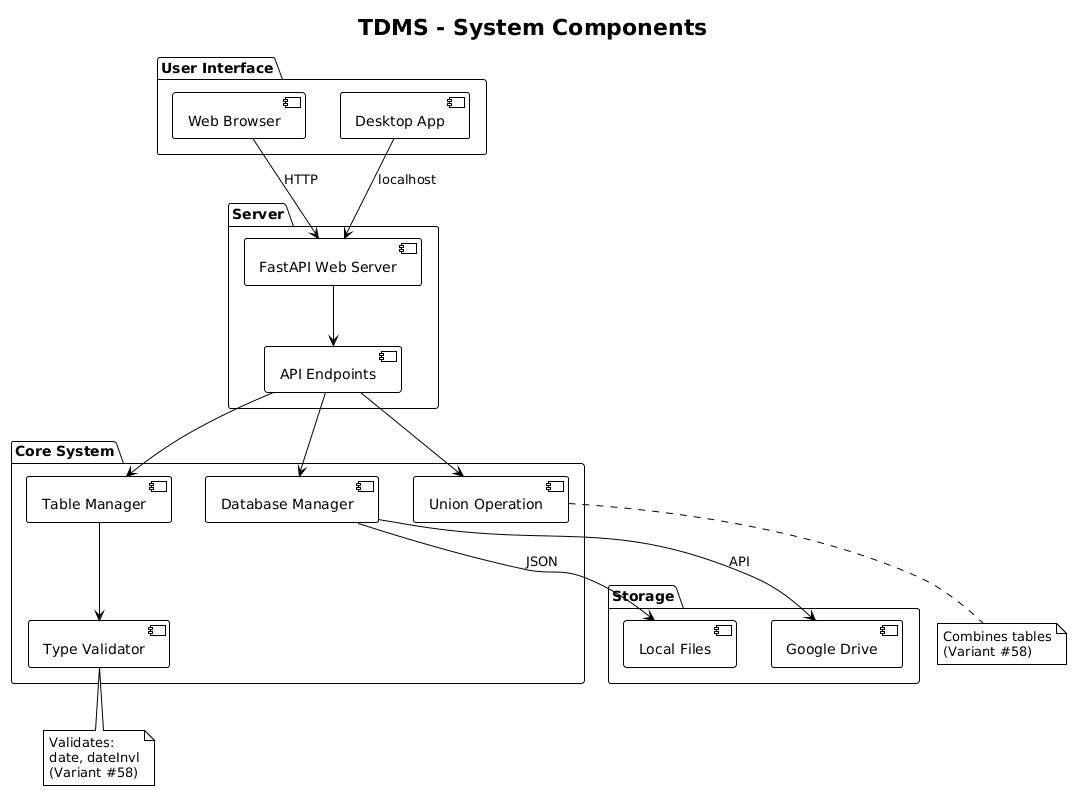

The diagram above was rendered by PlantUML. Its source (embedded in the PNG):
@startuml
!theme plain
title TDMS - System Components

package "User Interface" {
  [Web Browser]
  [Desktop App]
}

package "Server" {
  [FastAPI Web Server]
  [API Endpoints]
}

package "Core System" {
  [Database Manager]
  [Table Manager]
  [Type Validator]
  [Union Operation]
}

package "Storage" {
  [Local Files]
  [Google Drive]
}

[Web Browser] --> [FastAPI Web Server] : HTTP
[Desktop App] --> [FastAPI Web Server] : localhost

[FastAPI Web Server] --> [API Endpoints]

[API Endpoints] --> [Database Manager]
[API Endpoints] --> [Table Manager]
[API Endpoints] --> [Union Operation]

[Table Manager] --> [Type Validator]

[Database Manager] --> [Local Files] : JSON
[Database Manager] --> [Google Drive] : API

note bottom of [Type Validator]
  Validates:
  date, dateInvl
  (Variant #58)
end note

note bottom of [Union Operation]
  Combines tables
  (Variant #58)
end note
@enduml